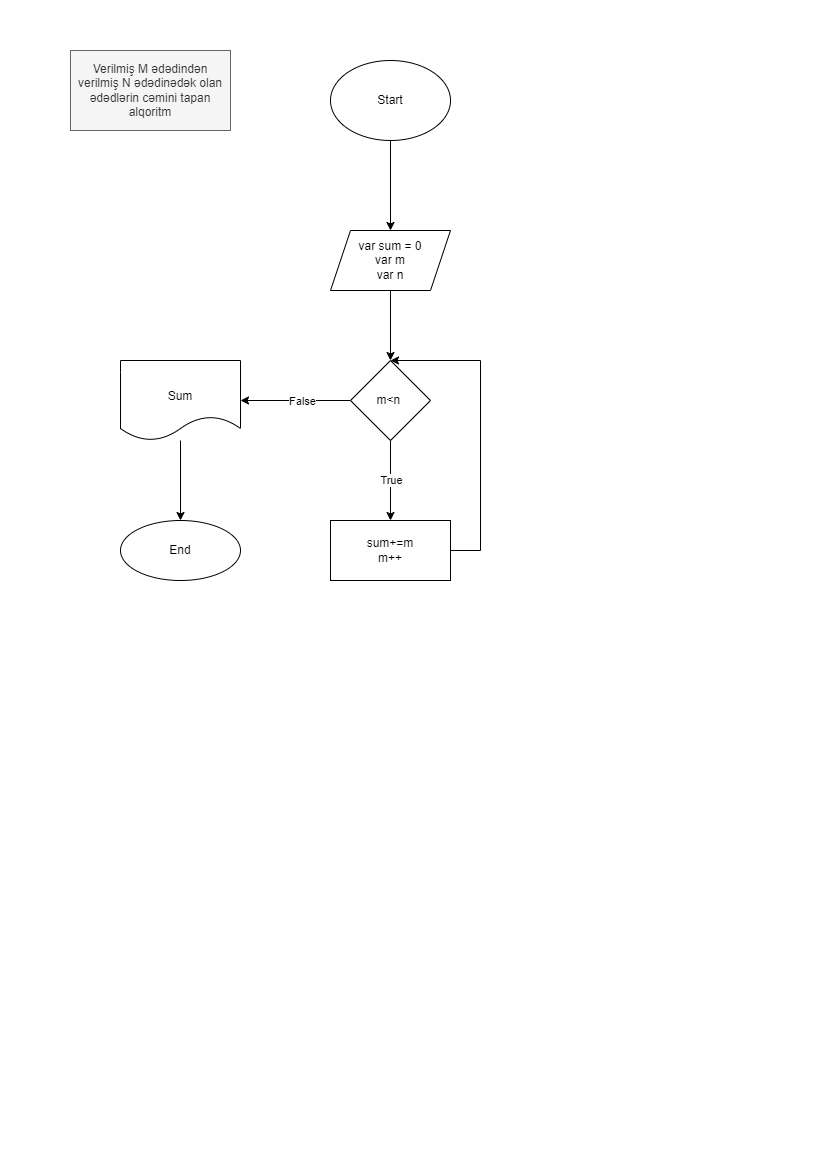

The diagram above was exported from draw.io. Its source (the exported page's mxGraphModel, read from the mxfile embedded in the PNG):
<mxGraphModel dx="1298" dy="601" grid="0" gridSize="10" guides="1" tooltips="1" connect="1" arrows="1" fold="1" page="1" pageScale="1" pageWidth="827" pageHeight="1169" math="0" shadow="0">
  <root>
    <mxCell id="0" />
    <mxCell id="1" parent="0" />
    <mxCell id="Sp_CRV2bQf-JJLlG-4dA-1" value="Verilmiş M ədədindən verilmiş N ədədinədək olan ədədlərin cəmini tapan alqoritm" style="rounded=0;whiteSpace=wrap;html=1;fillColor=#f5f5f5;fontColor=#333333;strokeColor=#666666;" vertex="1" parent="1">
      <mxGeometry x="70" y="50" width="160" height="80" as="geometry" />
    </mxCell>
    <mxCell id="Sp_CRV2bQf-JJLlG-4dA-6" value="" style="edgeStyle=orthogonalEdgeStyle;rounded=0;orthogonalLoop=1;jettySize=auto;html=1;" edge="1" parent="1" source="Sp_CRV2bQf-JJLlG-4dA-2" target="Sp_CRV2bQf-JJLlG-4dA-5">
      <mxGeometry relative="1" as="geometry" />
    </mxCell>
    <mxCell id="Sp_CRV2bQf-JJLlG-4dA-2" value="Start" style="ellipse;whiteSpace=wrap;html=1;" vertex="1" parent="1">
      <mxGeometry x="330" y="60" width="120" height="80" as="geometry" />
    </mxCell>
    <mxCell id="Sp_CRV2bQf-JJLlG-4dA-8" value="" style="edgeStyle=orthogonalEdgeStyle;rounded=0;orthogonalLoop=1;jettySize=auto;html=1;" edge="1" parent="1" source="Sp_CRV2bQf-JJLlG-4dA-5" target="Sp_CRV2bQf-JJLlG-4dA-7">
      <mxGeometry relative="1" as="geometry" />
    </mxCell>
    <mxCell id="Sp_CRV2bQf-JJLlG-4dA-5" value="var sum = 0&lt;br&gt;var m&lt;br&gt;var n" style="shape=parallelogram;perimeter=parallelogramPerimeter;whiteSpace=wrap;html=1;fixedSize=1;" vertex="1" parent="1">
      <mxGeometry x="330" y="230" width="120" height="60" as="geometry" />
    </mxCell>
    <mxCell id="Sp_CRV2bQf-JJLlG-4dA-10" value="" style="edgeStyle=orthogonalEdgeStyle;rounded=0;orthogonalLoop=1;jettySize=auto;html=1;" edge="1" parent="1" source="Sp_CRV2bQf-JJLlG-4dA-7">
      <mxGeometry relative="1" as="geometry">
        <mxPoint x="390" y="520" as="targetPoint" />
      </mxGeometry>
    </mxCell>
    <mxCell id="Sp_CRV2bQf-JJLlG-4dA-11" value="True" style="edgeLabel;html=1;align=center;verticalAlign=middle;resizable=0;points=[];" vertex="1" connectable="0" parent="Sp_CRV2bQf-JJLlG-4dA-10">
      <mxGeometry x="0.215" y="1" relative="1" as="geometry">
        <mxPoint x="-1" y="-9" as="offset" />
      </mxGeometry>
    </mxCell>
    <mxCell id="Sp_CRV2bQf-JJLlG-4dA-15" value="" style="edgeStyle=orthogonalEdgeStyle;rounded=0;orthogonalLoop=1;jettySize=auto;html=1;" edge="1" parent="1" source="Sp_CRV2bQf-JJLlG-4dA-7" target="Sp_CRV2bQf-JJLlG-4dA-14">
      <mxGeometry relative="1" as="geometry" />
    </mxCell>
    <mxCell id="qHn_jsgNMuH6ufdZVRj7-1" value="False" style="edgeLabel;html=1;align=center;verticalAlign=middle;resizable=0;points=[];" vertex="1" connectable="0" parent="Sp_CRV2bQf-JJLlG-4dA-15">
      <mxGeometry x="0.2185" y="-1" relative="1" as="geometry">
        <mxPoint x="19" y="1" as="offset" />
      </mxGeometry>
    </mxCell>
    <mxCell id="Sp_CRV2bQf-JJLlG-4dA-7" value="m&amp;lt;n&amp;nbsp;" style="rhombus;whiteSpace=wrap;html=1;" vertex="1" parent="1">
      <mxGeometry x="350" y="360" width="80" height="80" as="geometry" />
    </mxCell>
    <mxCell id="Sp_CRV2bQf-JJLlG-4dA-13" style="edgeStyle=orthogonalEdgeStyle;rounded=0;orthogonalLoop=1;jettySize=auto;html=1;entryX=0.5;entryY=0;entryDx=0;entryDy=0;" edge="1" parent="1" source="Sp_CRV2bQf-JJLlG-4dA-12" target="Sp_CRV2bQf-JJLlG-4dA-7">
      <mxGeometry relative="1" as="geometry">
        <Array as="points">
          <mxPoint x="480" y="550" />
          <mxPoint x="480" y="360" />
        </Array>
      </mxGeometry>
    </mxCell>
    <mxCell id="Sp_CRV2bQf-JJLlG-4dA-12" value="sum+=m&lt;br&gt;m++" style="rounded=0;whiteSpace=wrap;html=1;" vertex="1" parent="1">
      <mxGeometry x="330" y="520" width="120" height="60" as="geometry" />
    </mxCell>
    <mxCell id="Sp_CRV2bQf-JJLlG-4dA-17" value="" style="edgeStyle=orthogonalEdgeStyle;rounded=0;orthogonalLoop=1;jettySize=auto;html=1;" edge="1" parent="1" source="Sp_CRV2bQf-JJLlG-4dA-14" target="Sp_CRV2bQf-JJLlG-4dA-16">
      <mxGeometry relative="1" as="geometry" />
    </mxCell>
    <mxCell id="Sp_CRV2bQf-JJLlG-4dA-14" value="&lt;br&gt;Sum" style="shape=document;whiteSpace=wrap;html=1;boundedLbl=1;" vertex="1" parent="1">
      <mxGeometry x="120" y="360" width="120" height="80" as="geometry" />
    </mxCell>
    <mxCell id="Sp_CRV2bQf-JJLlG-4dA-16" value="End" style="ellipse;whiteSpace=wrap;html=1;" vertex="1" parent="1">
      <mxGeometry x="120" y="520" width="120" height="60" as="geometry" />
    </mxCell>
  </root>
</mxGraphModel>